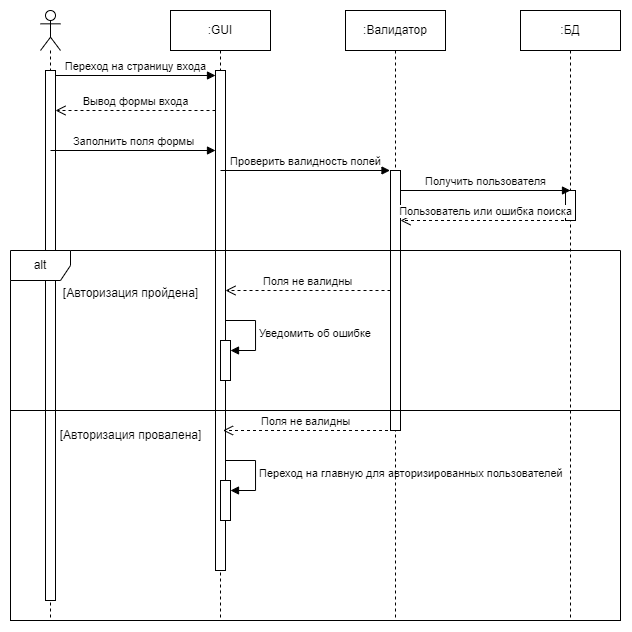

The diagram above was exported from draw.io. Its source (the exported page's mxGraphModel, read from the mxfile embedded in the PNG):
<mxGraphModel dx="934" dy="542" grid="1" gridSize="10" guides="1" tooltips="1" connect="1" arrows="1" fold="1" page="1" pageScale="1" pageWidth="850" pageHeight="1100" math="0" shadow="0">
  <root>
    <mxCell id="0" />
    <mxCell id="1" parent="0" />
    <mxCell id="nuRxRElBFox59v_xdbQZ-20" value="" style="rounded=0;whiteSpace=wrap;html=1;fillColor=none;" vertex="1" parent="1">
      <mxGeometry x="40" y="440" width="610" height="210" as="geometry" />
    </mxCell>
    <mxCell id="aM9ryv3xv72pqoxQDRHE-1" value=":GUI" style="shape=umlLifeline;perimeter=lifelinePerimeter;whiteSpace=wrap;html=1;container=0;dropTarget=0;collapsible=0;recursiveResize=0;outlineConnect=0;portConstraint=eastwest;newEdgeStyle={&quot;edgeStyle&quot;:&quot;elbowEdgeStyle&quot;,&quot;elbow&quot;:&quot;vertical&quot;,&quot;curved&quot;:0,&quot;rounded&quot;:0};" parent="1" vertex="1">
      <mxGeometry x="200" y="40" width="100" height="610" as="geometry" />
    </mxCell>
    <mxCell id="aM9ryv3xv72pqoxQDRHE-2" value="" style="html=1;points=[];perimeter=orthogonalPerimeter;outlineConnect=0;targetShapes=umlLifeline;portConstraint=eastwest;newEdgeStyle={&quot;edgeStyle&quot;:&quot;elbowEdgeStyle&quot;,&quot;elbow&quot;:&quot;vertical&quot;,&quot;curved&quot;:0,&quot;rounded&quot;:0};" parent="aM9ryv3xv72pqoxQDRHE-1" vertex="1">
      <mxGeometry x="45" y="60" width="10" height="500" as="geometry" />
    </mxCell>
    <mxCell id="nuRxRElBFox59v_xdbQZ-29" value="" style="html=1;points=[[0,0,0,0,5],[0,1,0,0,-5],[1,0,0,0,5],[1,1,0,0,-5]];perimeter=orthogonalPerimeter;outlineConnect=0;targetShapes=umlLifeline;portConstraint=eastwest;newEdgeStyle={&quot;curved&quot;:0,&quot;rounded&quot;:0};" vertex="1" parent="aM9ryv3xv72pqoxQDRHE-1">
      <mxGeometry x="50" y="470" width="10" height="40" as="geometry" />
    </mxCell>
    <mxCell id="nuRxRElBFox59v_xdbQZ-30" value="Переход на главную для авторизированных пользователей" style="html=1;align=left;spacingLeft=2;endArrow=block;rounded=0;edgeStyle=orthogonalEdgeStyle;curved=0;rounded=0;" edge="1" target="nuRxRElBFox59v_xdbQZ-29" parent="aM9ryv3xv72pqoxQDRHE-1">
      <mxGeometry relative="1" as="geometry">
        <mxPoint x="55" y="450" as="sourcePoint" />
        <Array as="points">
          <mxPoint x="85" y="480" />
        </Array>
      </mxGeometry>
    </mxCell>
    <mxCell id="aM9ryv3xv72pqoxQDRHE-5" value=":Валидатор" style="shape=umlLifeline;perimeter=lifelinePerimeter;whiteSpace=wrap;html=1;container=0;dropTarget=0;collapsible=0;recursiveResize=0;outlineConnect=0;portConstraint=eastwest;newEdgeStyle={&quot;edgeStyle&quot;:&quot;elbowEdgeStyle&quot;,&quot;elbow&quot;:&quot;vertical&quot;,&quot;curved&quot;:0,&quot;rounded&quot;:0};" parent="1" vertex="1">
      <mxGeometry x="375" y="40" width="100" height="610" as="geometry" />
    </mxCell>
    <mxCell id="aM9ryv3xv72pqoxQDRHE-6" value="" style="html=1;points=[];perimeter=orthogonalPerimeter;outlineConnect=0;targetShapes=umlLifeline;portConstraint=eastwest;newEdgeStyle={&quot;edgeStyle&quot;:&quot;elbowEdgeStyle&quot;,&quot;elbow&quot;:&quot;vertical&quot;,&quot;curved&quot;:0,&quot;rounded&quot;:0};" parent="aM9ryv3xv72pqoxQDRHE-5" vertex="1">
      <mxGeometry x="45" y="160" width="10" height="260" as="geometry" />
    </mxCell>
    <mxCell id="nuRxRElBFox59v_xdbQZ-4" value=":БД" style="shape=umlLifeline;perimeter=lifelinePerimeter;whiteSpace=wrap;html=1;container=0;dropTarget=0;collapsible=0;recursiveResize=0;outlineConnect=0;portConstraint=eastwest;newEdgeStyle={&quot;edgeStyle&quot;:&quot;elbowEdgeStyle&quot;,&quot;elbow&quot;:&quot;vertical&quot;,&quot;curved&quot;:0,&quot;rounded&quot;:0};" vertex="1" parent="1">
      <mxGeometry x="550" y="40" width="100" height="610" as="geometry" />
    </mxCell>
    <mxCell id="nuRxRElBFox59v_xdbQZ-5" value="" style="html=1;points=[];perimeter=orthogonalPerimeter;outlineConnect=0;targetShapes=umlLifeline;portConstraint=eastwest;newEdgeStyle={&quot;edgeStyle&quot;:&quot;elbowEdgeStyle&quot;,&quot;elbow&quot;:&quot;vertical&quot;,&quot;curved&quot;:0,&quot;rounded&quot;:0};" vertex="1" parent="nuRxRElBFox59v_xdbQZ-4">
      <mxGeometry x="45" y="180" width="10" height="30" as="geometry" />
    </mxCell>
    <mxCell id="nuRxRElBFox59v_xdbQZ-7" value="" style="shape=umlLifeline;perimeter=lifelinePerimeter;whiteSpace=wrap;html=1;container=1;dropTarget=0;collapsible=0;recursiveResize=0;outlineConnect=0;portConstraint=eastwest;newEdgeStyle={&quot;curved&quot;:0,&quot;rounded&quot;:0};participant=umlActor;" vertex="1" parent="1">
      <mxGeometry x="70" y="40" width="20" height="610" as="geometry" />
    </mxCell>
    <mxCell id="nuRxRElBFox59v_xdbQZ-8" value="" style="html=1;points=[[0,0,0,0,5],[0,1,0,0,-5],[1,0,0,0,5],[1,1,0,0,-5]];perimeter=orthogonalPerimeter;outlineConnect=0;targetShapes=umlLifeline;portConstraint=eastwest;newEdgeStyle={&quot;curved&quot;:0,&quot;rounded&quot;:0};" vertex="1" parent="nuRxRElBFox59v_xdbQZ-7">
      <mxGeometry x="5" y="60" width="10" height="530" as="geometry" />
    </mxCell>
    <mxCell id="nuRxRElBFox59v_xdbQZ-10" value="Переход на страницу входа" style="html=1;verticalAlign=bottom;endArrow=block;curved=0;rounded=0;exitX=1;exitY=0;exitDx=0;exitDy=5;exitPerimeter=0;" edge="1" parent="1" source="nuRxRElBFox59v_xdbQZ-8" target="aM9ryv3xv72pqoxQDRHE-2">
      <mxGeometry width="80" relative="1" as="geometry">
        <mxPoint x="120" y="120.00000000000011" as="sourcePoint" />
        <mxPoint x="240" y="105" as="targetPoint" />
      </mxGeometry>
    </mxCell>
    <mxCell id="nuRxRElBFox59v_xdbQZ-11" value="Вывод формы входа" style="html=1;verticalAlign=bottom;endArrow=open;dashed=1;endSize=8;curved=0;rounded=0;" edge="1" parent="1">
      <mxGeometry relative="1" as="geometry">
        <mxPoint x="245" y="140.0000000000001" as="sourcePoint" />
        <mxPoint x="85" y="140.0000000000001" as="targetPoint" />
      </mxGeometry>
    </mxCell>
    <mxCell id="nuRxRElBFox59v_xdbQZ-12" value="Заполнить поля формы" style="html=1;verticalAlign=bottom;endArrow=block;curved=0;rounded=0;exitX=1;exitY=0;exitDx=0;exitDy=5;exitPerimeter=0;" edge="1" parent="1">
      <mxGeometry width="80" relative="1" as="geometry">
        <mxPoint x="80" y="180" as="sourcePoint" />
        <mxPoint x="245" y="180" as="targetPoint" />
      </mxGeometry>
    </mxCell>
    <mxCell id="nuRxRElBFox59v_xdbQZ-13" value="Проверить валидность полей" style="html=1;verticalAlign=bottom;endArrow=block;curved=0;rounded=0;" edge="1" parent="1">
      <mxGeometry width="80" relative="1" as="geometry">
        <mxPoint x="250" y="200.0000000000001" as="sourcePoint" />
        <mxPoint x="419.5" y="200.0000000000001" as="targetPoint" />
      </mxGeometry>
    </mxCell>
    <mxCell id="nuRxRElBFox59v_xdbQZ-14" value="Получить пользователя" style="html=1;verticalAlign=bottom;endArrow=block;curved=0;rounded=0;" edge="1" parent="1">
      <mxGeometry width="80" relative="1" as="geometry">
        <mxPoint x="430" y="220" as="sourcePoint" />
        <mxPoint x="600" y="220" as="targetPoint" />
      </mxGeometry>
    </mxCell>
    <mxCell id="nuRxRElBFox59v_xdbQZ-15" value="Пользователь или ошибка поиска" style="html=1;verticalAlign=bottom;endArrow=open;dashed=1;endSize=8;curved=0;rounded=0;" edge="1" parent="1" source="nuRxRElBFox59v_xdbQZ-4">
      <mxGeometry relative="1" as="geometry">
        <mxPoint x="585" y="250.0000000000001" as="sourcePoint" />
        <mxPoint x="430" y="250" as="targetPoint" />
      </mxGeometry>
    </mxCell>
    <mxCell id="nuRxRElBFox59v_xdbQZ-16" value="alt" style="shape=umlFrame;whiteSpace=wrap;html=1;pointerEvents=0;width=60;height=30;" vertex="1" parent="1">
      <mxGeometry x="40" y="280" width="610" height="160" as="geometry" />
    </mxCell>
    <mxCell id="nuRxRElBFox59v_xdbQZ-25" value="Поля не валидны" style="html=1;verticalAlign=bottom;endArrow=open;dashed=1;endSize=8;curved=0;rounded=0;" edge="1" parent="1">
      <mxGeometry relative="1" as="geometry">
        <mxPoint x="420" y="320" as="sourcePoint" />
        <mxPoint x="255" y="320" as="targetPoint" />
      </mxGeometry>
    </mxCell>
    <mxCell id="nuRxRElBFox59v_xdbQZ-26" value="" style="html=1;points=[[0,0,0,0,5],[0,1,0,0,-5],[1,0,0,0,5],[1,1,0,0,-5]];perimeter=orthogonalPerimeter;outlineConnect=0;targetShapes=umlLifeline;portConstraint=eastwest;newEdgeStyle={&quot;curved&quot;:0,&quot;rounded&quot;:0};" vertex="1" parent="1">
      <mxGeometry x="250" y="370" width="10" height="40" as="geometry" />
    </mxCell>
    <mxCell id="nuRxRElBFox59v_xdbQZ-27" value="Уведомить об ошибке" style="html=1;align=left;spacingLeft=2;endArrow=block;rounded=0;edgeStyle=orthogonalEdgeStyle;curved=0;rounded=0;" edge="1" target="nuRxRElBFox59v_xdbQZ-26" parent="1">
      <mxGeometry relative="1" as="geometry">
        <mxPoint x="255" y="350" as="sourcePoint" />
        <Array as="points">
          <mxPoint x="285" y="380" />
        </Array>
      </mxGeometry>
    </mxCell>
    <mxCell id="nuRxRElBFox59v_xdbQZ-28" value="Поля не валидны" style="html=1;verticalAlign=bottom;endArrow=open;dashed=1;endSize=8;curved=0;rounded=0;" edge="1" parent="1">
      <mxGeometry relative="1" as="geometry">
        <mxPoint x="417.5" y="460" as="sourcePoint" />
        <mxPoint x="252.5" y="460" as="targetPoint" />
      </mxGeometry>
    </mxCell>
    <mxCell id="nuRxRElBFox59v_xdbQZ-31" value="[Авторизация пройдена]" style="text;html=1;align=center;verticalAlign=middle;resizable=0;points=[];autosize=1;strokeColor=none;fillColor=none;" vertex="1" parent="1">
      <mxGeometry x="80" y="308" width="160" height="30" as="geometry" />
    </mxCell>
    <mxCell id="nuRxRElBFox59v_xdbQZ-32" value="[Авторизация провалена]" style="text;html=1;align=center;verticalAlign=middle;resizable=0;points=[];autosize=1;strokeColor=none;fillColor=none;" vertex="1" parent="1">
      <mxGeometry x="75" y="450" width="170" height="30" as="geometry" />
    </mxCell>
  </root>
</mxGraphModel>